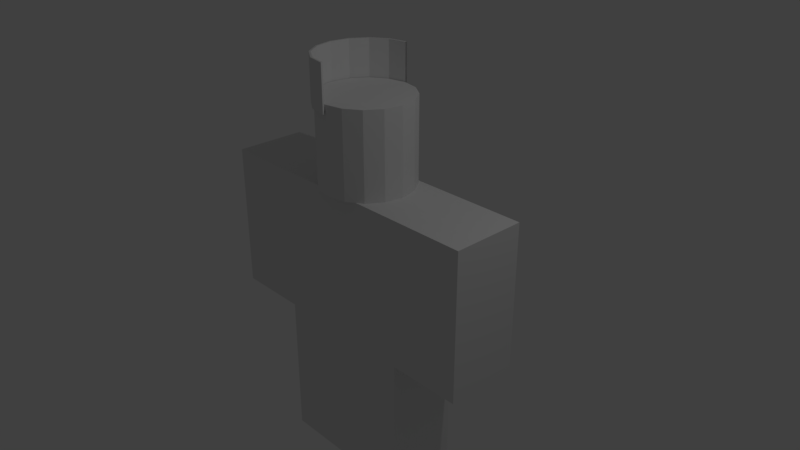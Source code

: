 # Source: urukHaiHelmet.blend  (saved by Blender 2.79.0; exported with 4.5.12 LTS)
import bpy
from mathutils import Matrix  # noqa: F401  (used for matrix-valued properties, if any)

bpy.ops.wm.read_factory_settings(use_empty=True)
scene = bpy.context.scene
scene.name = 'Scene'

# ---- collections
col_collection_1 = bpy.data.collections.new('Collection 1'); scene.collection.children.link(col_collection_1)

# ---- world
world_world = bpy.data.worlds.new('World'); scene.world = world_world
world_world.color = (0.05088, 0.05088, 0.05088)
world_world.use_sun_shadow = False
world_world.sun_shadow_jitter_overblur = 0.0
world_world.cycles.sampling_method = 'MANUAL'

# ---- cameras
cam_camera = bpy.data.cameras.new('Camera')
cam_camera.clip_end = 100.0
cam_camera.lens = 35.0
cam_camera.sensor_width = 32.0
cam_camera.sensor_height = 18.0
cam_camera.ortho_scale = 7.314
cam_camera.dof.focus_distance = 0.0
cam_camera.dof.aperture_fstop = 128.0

# ---- lights
light_lamp = bpy.data.lights.new('Lamp', 'POINT')
light_lamp.transmission_factor = 0.0
light_lamp.cutoff_distance = 30.0
light_lamp.energy = 100.0
light_lamp.shadow_buffer_clip_start = 1.001
light_lamp.shadow_soft_size = 0.1
light_lamp.shadow_maximum_resolution = 0.006
light_lamp.use_absolute_resolution = True

# ---- meshes
me_cylinder = bpy.data.meshes.new('Cylinder')
me_cylinder.from_pydata([(0.0, 0.635, 0.4592), (0.0, 0.635, 1.068), (0.0, -0.635, 0.4592), (0.0, -0.635, 1.068), (-0.243, -0.5867, 0.4592), (-0.243, -0.5867, 1.068), (-0.449, -0.449, 0.4592), (-0.449, -0.449, 1.068), (-0.5867, -0.243, 0.4592), (-0.5867, -0.243, 1.068), (-0.635, 7.572e-09, 0.4592), (-0.635, 7.572e-09, 1.068), (-0.5867, 0.243, 0.4592), (-0.5867, 0.243, 1.068), (-0.449, 0.449, 0.4592), (-0.449, 0.449, 1.068), (-0.243, 0.5867, 0.4592), (-0.243, 0.5867, 1.068), (0.0, -0.6595, 1.068), (0.0, -0.6595, 0.4592), (-0.2569, -0.6075, 1.068), (-0.2569, -0.6075, 0.4592), (-0.4698, -0.4629, 1.068), (-0.4698, -0.4629, 0.4592), (-0.6112, -0.2479, 1.068), (-0.6112, -0.2479, 0.4592), (-0.6595, 0.004877, 1.068), (-0.6595, 0.004877, 0.4592), (-0.6075, 0.2569, 1.068), (-0.6075, 0.2569, 0.4592), (-0.4629, 0.4698, 1.068), (-0.4629, 0.4698, 0.4592), (0.0, 0.6595, 0.4592), (0.0, 0.6595, 1.068), (-0.2479, 0.6112, 1.068), (-0.2479, 0.6112, 0.4592)], [], [(2, 4, 5, 3), (20, 5, 7, 22), (8, 6, 23, 25), (11, 26, 24, 9), (11, 10, 12, 13), (30, 31, 29, 28), (17, 34, 30, 15), (0, 16, 35, 32), (19, 18, 20, 21), (20, 18, 3, 5), (18, 19, 2, 3), (5, 4, 6, 7), (4, 5, 20, 21), (22, 23, 21, 20), (6, 4, 21, 23), (9, 24, 22, 7), (24, 25, 23, 22), (7, 6, 8, 9), (6, 7, 22, 23), (9, 8, 10, 11), (8, 25, 24, 9), (10, 8, 25, 27), (26, 27, 25, 24), (13, 28, 26, 11), (10, 11, 26, 27), (12, 10, 27, 29), (28, 29, 27, 26), (12, 29, 31, 14), (12, 14, 15, 13), (15, 30, 28, 13), (12, 29, 28, 13), (15, 14, 16, 17), (14, 31, 30, 15), (34, 35, 31, 30), (16, 14, 31, 35), (35, 34, 33, 32), (17, 1, 33, 34), (16, 35, 34, 17), (21, 4, 2, 19), (0, 1, 17, 16)])
me_cylinder.use_remesh_preserve_volume = False
me_cylinder.use_remesh_preserve_attributes = False
me_cylinder.use_mirror_vertex_groups = False
me_cylinder.update()
me_cube_000 = bpy.data.meshes.new('Cube.000')
me_cube_000.from_pydata([(-3.073e-08, 0.625, -0.575), (-3.073e-08, 0.625, 0.575), (0.2392, 0.5774, -0.575), (0.2392, 0.5774, 0.575), (0.4419, 0.4419, -0.575), (0.4419, 0.4419, 0.575), (0.5774, 0.2392, -0.575), (0.5774, 0.2392, 0.575), (0.625, -3.104e-08, -0.575), (0.625, -3.104e-08, 0.575), (0.5774, -0.2392, -0.575), (0.5774, -0.2392, 0.575), (0.4419, -0.4419, -0.575), (0.4419, -0.4419, 0.575), (0.2392, -0.5774, -0.575), (0.2392, -0.5774, 0.575), (6.364e-08, -0.625, -0.575), (6.364e-08, -0.625, 0.575), (-0.2392, -0.5774, -0.575), (-0.2392, -0.5774, 0.575), (-0.4419, -0.4419, -0.575), (-0.4419, -0.4419, 0.575), (-0.5774, -0.2392, -0.575), (-0.5774, -0.2392, 0.575), (-0.625, 3.728e-09, -0.575), (-0.625, 3.728e-09, 0.575), (-0.5774, 0.2392, -0.575), (-0.5774, 0.2392, 0.575), (-0.4419, 0.4419, -0.575), (-0.4419, 0.4419, 0.575), (-0.2392, 0.5774, -0.575), (-0.2392, 0.5774, 0.575)], [], [(0, 1, 3, 2), (2, 3, 5, 4), (4, 5, 7, 6), (6, 7, 9, 8), (8, 9, 11, 10), (10, 11, 13, 12), (12, 13, 15, 14), (14, 15, 17, 16), (16, 17, 19, 18), (18, 19, 21, 20), (20, 21, 23, 22), (22, 23, 25, 24), (24, 25, 27, 26), (26, 27, 29, 28), (3, 1, 31, 29, 27, 25, 23, 21, 19, 17, 15, 13, 11, 9, 7, 5), (28, 29, 31, 30), (30, 31, 1, 0), (0, 2, 4, 6, 8, 10, 12, 14, 16, 18, 20, 22, 24, 26, 28, 30)])
me_cube_000.use_remesh_preserve_volume = False
me_cube_000.use_remesh_preserve_attributes = False
me_cube_000.use_mirror_vertex_groups = False
me_cube_000.update()
me_cube_001 = bpy.data.meshes.new('Cube.001')
me_cube_001.from_pydata([(-0.5, -1.0, -1.0), (-0.5, -1.0, 1.0), (-0.5, 1.0, -1.0), (-0.5, 1.0, 1.0), (0.5, -1.0, 1.0), (-0.5, 0.0, -3.0), (0.5, 1.0, 1.0), (-0.5, -2.0, -1.0), (-0.5, -2.0, 1.0), (0.5, -2.0, -1.0), (0.5, -2.0, 1.0), (0.5, 0.0, -1.0), (-0.5, 1.0, -3.0), (-0.5, 2.0, -1.0), (-0.5, 2.0, 1.0), (-0.5, 0.0, -1.0), (0.5, 2.0, -1.0), (0.5, 2.0, 1.0), (-0.5, -1.0, -3.0), (0.5, -1.0, -1.0), (0.5, 1.0, -3.0), (0.5, 1.0, -1.0), (0.5, -1.0, -3.0), (0.5, 0.0, -3.0)], [], [(0, 1, 3, 2, 15), (2, 3, 6, 21), (21, 6, 4, 19, 11), (19, 4, 1, 0), (15, 11, 19, 0), (6, 3, 1, 4), (7, 8, 1, 0), (19, 4, 10, 9), (9, 10, 8, 7), (0, 19, 9, 7), (4, 1, 8, 10), (2, 3, 14, 13), (13, 14, 17, 16), (16, 17, 6, 21), (13, 16, 21, 2), (17, 14, 3, 6), (5, 15, 2, 12), (12, 2, 21, 20), (5, 23, 22, 18), (12, 20, 23, 5), (22, 19, 0, 18), (23, 11, 19, 22), (0, 15, 5, 18), (2, 21, 11, 15), (20, 21, 11, 23)])
me_cube_001.use_remesh_preserve_volume = False
me_cube_001.use_remesh_preserve_attributes = False
me_cube_001.use_mirror_vertex_groups = False
me_cube_001.update()

# ---- objects
ob_helmet = bpy.data.objects.new('Helmet', me_cylinder)
ob_head = bpy.data.objects.new('Head', me_cube_000)
ob_body = bpy.data.objects.new('Body', me_cube_001)
ob_lamp = bpy.data.objects.new('Lamp', light_lamp)
ob_camera = bpy.data.objects.new('Camera', cam_camera)

# ---- transforms, parenting, visibility, modifiers, constraints
ob_helmet.location = (3.725e-09, -3.073e-08, 1.575)
ob_helmet.lineart.crease_threshold = 0.0
ob_head.location = (3.725e-09, -3.073e-08, 1.575)
ob_head.rotation_euler = (0.0, -0.0, -1.571)
ob_head.hide_viewport = True
ob_head.lineart.crease_threshold = 0.0
ob_body.location = (0.0, 0.0, 0.0)
ob_body.rotation_euler = (0.0, -0.0, -1.571)
ob_body.hide_viewport = True
ob_body.lineart.crease_threshold = 0.0
ob_lamp.location = (4.076, 1.005, 5.904)
ob_lamp.rotation_euler = (0.6503, 0.05522, 1.866)
ob_lamp.lock_rotations_4d = False
ob_lamp.empty_display_type = 'ARROWS'
ob_lamp.color = (0.0, 0.0, 0.0, 0.0)
ob_lamp.lineart.crease_threshold = 0.0
ob_camera.location = (7.481, -6.508, 5.344)
ob_camera.rotation_euler = (1.109, 0.0, 0.8149)
ob_camera.lock_rotations_4d = False
ob_camera.empty_display_type = 'ARROWS'
ob_camera.color = (0.0, 0.0, 0.0, 0.0)
ob_camera.display_type = 'WIRE'
ob_camera.lineart.crease_threshold = 0.0

# ---- collection membership
col_collection_1.objects.link(ob_helmet)
col_collection_1.objects.link(ob_head)
col_collection_1.objects.link(ob_body)
col_collection_1.objects.link(ob_lamp)
col_collection_1.objects.link(ob_camera)

# ---- scene / render settings (as saved in the file)
scene.camera = ob_camera
scene.frame_start = 1; scene.frame_end = 250; scene.frame_set(1)
scene.render.engine = 'BLENDER_EEVEE_NEXT'
scene.render.resolution_percentage = 50
scene.render.dither_intensity = 0.0
scene.cycles.use_denoising = False
scene.cycles.samples = 128
scene.cycles.sampling_pattern = 'TABULATED_SOBOL'
scene.cycles.use_adaptive_sampling = False
scene.cycles.use_light_tree = False
scene.cycles.blur_glossy = 0.0
scene.cycles.sample_clamp_indirect = 0.0
scene.view_settings.view_transform = 'Standard'
bpy.context.view_layer.update()
